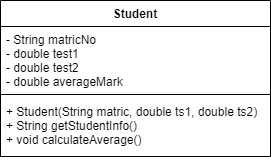

The diagram above was exported from draw.io. Its source (the exported page's mxGraphModel, read from the mxfile embedded in the PNG):
<mxGraphModel dx="1075" dy="484" grid="1" gridSize="10" guides="1" tooltips="1" connect="1" arrows="1" fold="1" page="1" pageScale="1" pageWidth="850" pageHeight="1100" math="0" shadow="0">
  <root>
    <mxCell id="0" />
    <mxCell id="1" parent="0" />
    <mxCell id="j3apTq4ete6ExbEkuF8d-1" value="Student" style="swimlane;fontStyle=1;align=center;verticalAlign=top;childLayout=stackLayout;horizontal=1;startSize=26;horizontalStack=0;resizeParent=1;resizeParentMax=0;resizeLast=0;collapsible=1;marginBottom=0;" vertex="1" parent="1">
      <mxGeometry x="30" y="180" width="270" height="156" as="geometry" />
    </mxCell>
    <mxCell id="j3apTq4ete6ExbEkuF8d-2" value="- String matricNo&#10;- double test1&#10;- double test2&#10;- double averageMark" style="text;strokeColor=none;fillColor=none;align=left;verticalAlign=top;spacingLeft=4;spacingRight=4;overflow=hidden;rotatable=0;points=[[0,0.5],[1,0.5]];portConstraint=eastwest;" vertex="1" parent="j3apTq4ete6ExbEkuF8d-1">
      <mxGeometry y="26" width="270" height="64" as="geometry" />
    </mxCell>
    <mxCell id="j3apTq4ete6ExbEkuF8d-3" value="" style="line;strokeWidth=1;fillColor=none;align=left;verticalAlign=middle;spacingTop=-1;spacingLeft=3;spacingRight=3;rotatable=0;labelPosition=right;points=[];portConstraint=eastwest;" vertex="1" parent="j3apTq4ete6ExbEkuF8d-1">
      <mxGeometry y="90" width="270" height="8" as="geometry" />
    </mxCell>
    <mxCell id="j3apTq4ete6ExbEkuF8d-4" value="+ Student(String matric, double ts1, double ts2)&#10;+ String getStudentInfo()&#10;+ void calculateAverage()" style="text;strokeColor=none;fillColor=none;align=left;verticalAlign=top;spacingLeft=4;spacingRight=4;overflow=hidden;rotatable=0;points=[[0,0.5],[1,0.5]];portConstraint=eastwest;" vertex="1" parent="j3apTq4ete6ExbEkuF8d-1">
      <mxGeometry y="98" width="270" height="58" as="geometry" />
    </mxCell>
  </root>
</mxGraphModel>